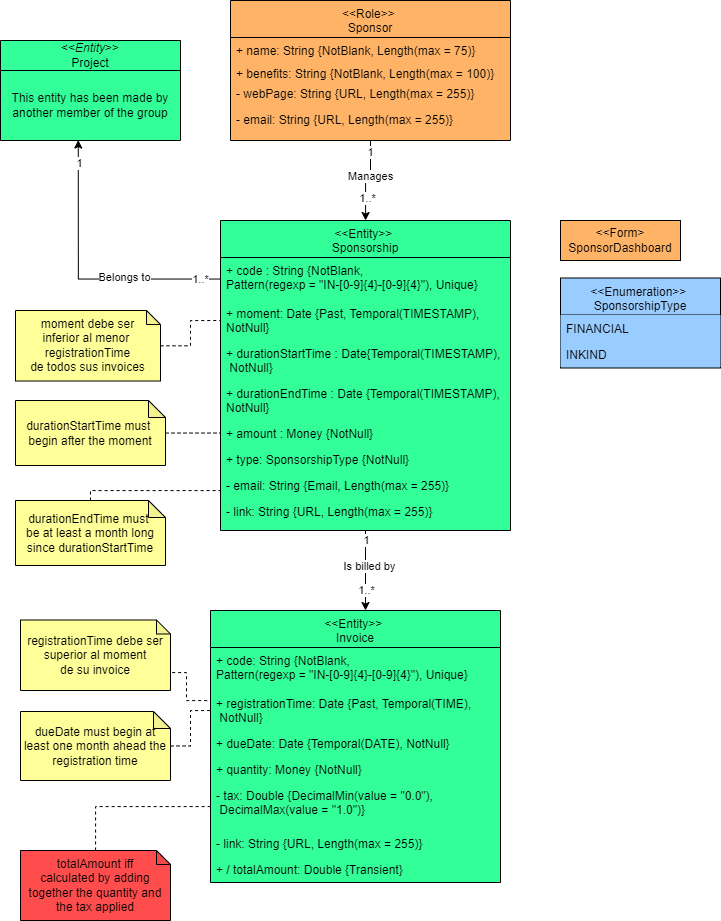

The diagram above was exported from draw.io. Its source (the exported page's mxGraphModel, read from the mxfile embedded in the PNG):
<mxGraphModel dx="1222" dy="717" grid="1" gridSize="10" guides="1" tooltips="1" connect="1" arrows="1" fold="1" page="1" pageScale="1" pageWidth="827" pageHeight="1169" math="0" shadow="0">
  <root>
    <mxCell id="0" />
    <mxCell id="1" parent="0" />
    <mxCell id="op-oHIoGy_A2lfkqKCbY-1" style="edgeStyle=orthogonalEdgeStyle;rounded=0;orthogonalLoop=1;jettySize=auto;html=1;entryX=0.5;entryY=0;entryDx=0;entryDy=0;" parent="1" edge="1">
      <mxGeometry relative="1" as="geometry">
        <mxPoint x="395" y="620" as="sourcePoint" />
        <mxPoint x="395" y="700" as="targetPoint" />
      </mxGeometry>
    </mxCell>
    <mxCell id="op-oHIoGy_A2lfkqKCbY-2" value="Is billed by" style="edgeLabel;html=1;align=center;verticalAlign=middle;resizable=0;points=[];" parent="op-oHIoGy_A2lfkqKCbY-1" connectable="0" vertex="1">
      <mxGeometry x="0.0058" y="3" relative="1" as="geometry">
        <mxPoint y="-5" as="offset" />
      </mxGeometry>
    </mxCell>
    <mxCell id="op-oHIoGy_A2lfkqKCbY-3" value="1" style="edgeLabel;html=1;align=center;verticalAlign=middle;resizable=0;points=[];" parent="op-oHIoGy_A2lfkqKCbY-1" connectable="0" vertex="1">
      <mxGeometry x="-0.8095" y="-1" relative="1" as="geometry">
        <mxPoint x="1" y="2" as="offset" />
      </mxGeometry>
    </mxCell>
    <mxCell id="op-oHIoGy_A2lfkqKCbY-4" value="1..*" style="edgeLabel;html=1;align=center;verticalAlign=middle;resizable=0;points=[];" parent="op-oHIoGy_A2lfkqKCbY-1" connectable="0" vertex="1">
      <mxGeometry x="0.6097" relative="1" as="geometry">
        <mxPoint y="-5" as="offset" />
      </mxGeometry>
    </mxCell>
    <mxCell id="tr2P4VPGkL1iXH3Itj-E-1" value="&lt;&lt;Enumeration&gt;&gt; &#10;SponsorshipType" style="swimlane;fontStyle=0;align=center;verticalAlign=top;childLayout=stackLayout;horizontal=1;startSize=37;horizontalStack=0;resizeParent=1;resizeLast=0;collapsible=1;marginBottom=0;rounded=0;shadow=0;strokeWidth=1;fillColor=#99CCFF;swimlaneFillColor=#99CCFF;" parent="1" vertex="1">
      <mxGeometry x="590" y="367.5" width="160" height="90" as="geometry">
        <mxRectangle x="130" y="380" width="160" height="26" as="alternateBounds" />
      </mxGeometry>
    </mxCell>
    <mxCell id="tr2P4VPGkL1iXH3Itj-E-2" value="FINANCIAL" style="text;align=left;verticalAlign=top;spacingLeft=4;spacingRight=4;overflow=hidden;rotatable=0;points=[[0,0.5],[1,0.5]];portConstraint=eastwest;fillColor=#99CCFF;" parent="tr2P4VPGkL1iXH3Itj-E-1" vertex="1">
      <mxGeometry y="37" width="160" height="26" as="geometry" />
    </mxCell>
    <mxCell id="tr2P4VPGkL1iXH3Itj-E-3" value="INKIND" style="text;align=left;verticalAlign=top;spacingLeft=4;spacingRight=4;overflow=hidden;rotatable=0;points=[[0,0.5],[1,0.5]];portConstraint=eastwest;rounded=0;shadow=0;html=0;fillColor=#99CCFF;" parent="tr2P4VPGkL1iXH3Itj-E-1" vertex="1">
      <mxGeometry y="63" width="160" height="26" as="geometry" />
    </mxCell>
    <mxCell id="1XQCUsLCUO74uVEBcGZC-1" value="&amp;lt;&amp;lt;Form&amp;gt;&lt;br&gt;SponsorDashboard" style="rounded=0;whiteSpace=wrap;html=1;fillColor=#FFB366;" parent="1" vertex="1">
      <mxGeometry x="590" y="310" width="120" height="40" as="geometry" />
    </mxCell>
    <mxCell id="R4AYIZn12w6P8J0xoYV6-8" value="" style="edgeStyle=orthogonalEdgeStyle;rounded=0;orthogonalLoop=1;jettySize=auto;html=1;endArrow=none;endFill=0;dashed=1;" parent="1" source="R4AYIZn12w6P8J0xoYV6-3" edge="1">
      <mxGeometry relative="1" as="geometry">
        <mxPoint x="250" y="450" as="targetPoint" />
      </mxGeometry>
    </mxCell>
    <mxCell id="R4AYIZn12w6P8J0xoYV6-3" value="&lt;div&gt;durationStartTime must&amp;nbsp;&lt;/div&gt;&lt;div&gt;&lt;span style=&quot;background-color: initial;&quot;&gt;begin&amp;nbsp;after the moment&lt;/span&gt;&lt;/div&gt;" style="shape=note;whiteSpace=wrap;html=1;backgroundOutline=1;darkOpacity=0.05;size=17;fillColor=#FFFF99;" parent="1" vertex="1">
      <mxGeometry x="45" y="490" width="150" height="65" as="geometry" />
    </mxCell>
    <mxCell id="laLXXhiOxwMT53A3rzLb-10" value="" style="edgeStyle=orthogonalEdgeStyle;rounded=0;orthogonalLoop=1;jettySize=auto;html=1;endArrow=none;endFill=0;dashed=1;" parent="1" source="DMXnH1oTQIcdK_38opGq-1" target="laLXXhiOxwMT53A3rzLb-7" edge="1">
      <mxGeometry relative="1" as="geometry">
        <mxPoint x="200" y="505" as="sourcePoint" />
        <Array as="points">
          <mxPoint x="120" y="580" />
          <mxPoint x="395" y="580" />
        </Array>
      </mxGeometry>
    </mxCell>
    <mxCell id="y60l96dprgGq_X67YhUA-1" value="" style="edgeStyle=orthogonalEdgeStyle;rounded=0;orthogonalLoop=1;jettySize=auto;html=1;startArrow=none;startFill=0;dashed=1;endArrow=none;endFill=0;" parent="1" source="R4AYIZn12w6P8J0xoYV6-12" target="O1TaciqQnMdHA_IYMcNx-3" edge="1">
      <mxGeometry relative="1" as="geometry" />
    </mxCell>
    <mxCell id="R4AYIZn12w6P8J0xoYV6-12" value="&lt;div&gt;dueDate must begin&amp;nbsp;at least one month ahead the registration time&lt;/div&gt;" style="shape=note;whiteSpace=wrap;html=1;backgroundOutline=1;darkOpacity=0.05;size=17;fillColor=#FFFF99;" parent="1" vertex="1">
      <mxGeometry x="50" y="801" width="150" height="69" as="geometry" />
    </mxCell>
    <mxCell id="O1TaciqQnMdHA_IYMcNx-1" value="&lt;&lt;Entity&gt;&gt; &#10;Invoice" style="swimlane;fontStyle=0;align=center;verticalAlign=top;childLayout=stackLayout;horizontal=1;startSize=37;horizontalStack=0;resizeParent=1;resizeLast=0;collapsible=1;marginBottom=0;rounded=0;shadow=0;strokeWidth=1;fillColor=#33FF99;swimlaneFillColor=#33FF99;" parent="1" vertex="1">
      <mxGeometry x="240" y="700" width="290" height="272" as="geometry">
        <mxRectangle x="130" y="380" width="160" height="26" as="alternateBounds" />
      </mxGeometry>
    </mxCell>
    <mxCell id="O1TaciqQnMdHA_IYMcNx-2" value="+ code: String {NotBlank, &#10;Pattern(regexp = &quot;IN-[0-9]{4}-[0-9]{4}&quot;), Unique}" style="text;align=left;verticalAlign=top;spacingLeft=4;spacingRight=4;overflow=hidden;rotatable=0;points=[[0,0.5],[1,0.5]];portConstraint=eastwest;" parent="O1TaciqQnMdHA_IYMcNx-1" vertex="1">
      <mxGeometry y="37" width="290" height="43" as="geometry" />
    </mxCell>
    <mxCell id="O1TaciqQnMdHA_IYMcNx-3" value="+ registrationTime: Date {Past, Temporal(TIME),&#10; NotNull}" style="text;align=left;verticalAlign=top;spacingLeft=4;spacingRight=4;overflow=hidden;rotatable=0;points=[[0,0.5],[1,0.5]];portConstraint=eastwest;rounded=0;shadow=0;html=0;" parent="O1TaciqQnMdHA_IYMcNx-1" vertex="1">
      <mxGeometry y="80" width="290" height="40" as="geometry" />
    </mxCell>
    <mxCell id="O1TaciqQnMdHA_IYMcNx-4" value="+ dueDate: Date {Temporal(DATE), NotNull}" style="text;align=left;verticalAlign=top;spacingLeft=4;spacingRight=4;overflow=hidden;rotatable=0;points=[[0,0.5],[1,0.5]];portConstraint=eastwest;rounded=0;shadow=0;html=0;" parent="O1TaciqQnMdHA_IYMcNx-1" vertex="1">
      <mxGeometry y="120" width="290" height="26" as="geometry" />
    </mxCell>
    <mxCell id="O1TaciqQnMdHA_IYMcNx-5" value="+ quantity: Money {NotNull}" style="text;align=left;verticalAlign=top;spacingLeft=4;spacingRight=4;overflow=hidden;rotatable=0;points=[[0,0.5],[1,0.5]];portConstraint=eastwest;rounded=0;shadow=0;html=0;" parent="O1TaciqQnMdHA_IYMcNx-1" vertex="1">
      <mxGeometry y="146" width="290" height="26" as="geometry" />
    </mxCell>
    <mxCell id="O1TaciqQnMdHA_IYMcNx-6" value="- tax: Double {DecimalMin(value = &quot;0.0&quot;),&#10; DecimalMax(value = &quot;1.0&quot;)}" style="text;align=left;verticalAlign=top;spacingLeft=4;spacingRight=4;overflow=hidden;rotatable=0;points=[[0,0.5],[1,0.5]];portConstraint=eastwest;rounded=0;shadow=0;html=0;" parent="O1TaciqQnMdHA_IYMcNx-1" vertex="1">
      <mxGeometry y="172" width="290" height="48" as="geometry" />
    </mxCell>
    <mxCell id="O1TaciqQnMdHA_IYMcNx-7" value="- link: String {URL, Length(max = 255)}" style="text;align=left;verticalAlign=top;spacingLeft=4;spacingRight=4;overflow=hidden;rotatable=0;points=[[0,0.5],[1,0.5]];portConstraint=eastwest;rounded=0;shadow=0;html=0;" parent="O1TaciqQnMdHA_IYMcNx-1" vertex="1">
      <mxGeometry y="220" width="290" height="26" as="geometry" />
    </mxCell>
    <mxCell id="O1TaciqQnMdHA_IYMcNx-8" value="+ / totalAmount: Double {Transient}" style="text;align=left;verticalAlign=top;spacingLeft=4;spacingRight=4;overflow=hidden;rotatable=0;points=[[0,0.5],[1,0.5]];portConstraint=eastwest;rounded=0;shadow=0;html=0;" parent="O1TaciqQnMdHA_IYMcNx-1" vertex="1">
      <mxGeometry y="246" width="290" height="26" as="geometry" />
    </mxCell>
    <mxCell id="laLXXhiOxwMT53A3rzLb-1" value="&lt;&lt;Entity&gt;&gt; &#10;Sponsorship" style="swimlane;fontStyle=0;align=center;verticalAlign=top;childLayout=stackLayout;horizontal=1;startSize=37;horizontalStack=0;resizeParent=1;resizeLast=0;collapsible=1;marginBottom=0;rounded=0;shadow=0;strokeWidth=1;swimlaneFillColor=#33FF99;fillColor=#33FF99;" parent="1" vertex="1">
      <mxGeometry x="250" y="310" width="290" height="310" as="geometry">
        <mxRectangle x="130" y="380" width="160" height="26" as="alternateBounds" />
      </mxGeometry>
    </mxCell>
    <mxCell id="laLXXhiOxwMT53A3rzLb-2" value="+ code : String {NotBlank, &#10;Pattern(regexp = &quot;IN-[0-9]{4}-[0-9]{4}&quot;), Unique}" style="text;align=left;verticalAlign=top;spacingLeft=4;spacingRight=4;overflow=hidden;rotatable=0;points=[[0,0.5],[1,0.5]];portConstraint=eastwest;" parent="laLXXhiOxwMT53A3rzLb-1" vertex="1">
      <mxGeometry y="37" width="290" height="43" as="geometry" />
    </mxCell>
    <mxCell id="laLXXhiOxwMT53A3rzLb-3" value="+ moment: Date {Past, Temporal(TIMESTAMP), &#10;NotNull}" style="text;align=left;verticalAlign=top;spacingLeft=4;spacingRight=4;overflow=hidden;rotatable=0;points=[[0,0.5],[1,0.5]];portConstraint=eastwest;rounded=0;shadow=0;html=0;" parent="laLXXhiOxwMT53A3rzLb-1" vertex="1">
      <mxGeometry y="80" width="290" height="40" as="geometry" />
    </mxCell>
    <mxCell id="laLXXhiOxwMT53A3rzLb-4" value="+ durationStartTime : Date{Temporal(TIMESTAMP),&#10; NotNull}" style="text;align=left;verticalAlign=top;spacingLeft=4;spacingRight=4;overflow=hidden;rotatable=0;points=[[0,0.5],[1,0.5]];portConstraint=eastwest;rounded=0;shadow=0;html=0;" parent="laLXXhiOxwMT53A3rzLb-1" vertex="1">
      <mxGeometry y="120" width="290" height="40" as="geometry" />
    </mxCell>
    <mxCell id="laLXXhiOxwMT53A3rzLb-5" value="+ durationEndTime : Date {Temporal(TIMESTAMP),&#10;NotNull}" style="text;align=left;verticalAlign=top;spacingLeft=4;spacingRight=4;overflow=hidden;rotatable=0;points=[[0,0.5],[1,0.5]];portConstraint=eastwest;rounded=0;shadow=0;html=0;" parent="laLXXhiOxwMT53A3rzLb-1" vertex="1">
      <mxGeometry y="160" width="290" height="40" as="geometry" />
    </mxCell>
    <mxCell id="laLXXhiOxwMT53A3rzLb-6" value="+ amount : Money {NotNull}" style="text;align=left;verticalAlign=top;spacingLeft=4;spacingRight=4;overflow=hidden;rotatable=0;points=[[0,0.5],[1,0.5]];portConstraint=eastwest;rounded=0;shadow=0;html=0;" parent="laLXXhiOxwMT53A3rzLb-1" vertex="1">
      <mxGeometry y="200" width="290" height="26" as="geometry" />
    </mxCell>
    <mxCell id="laLXXhiOxwMT53A3rzLb-7" value="+ type: SponsorshipType {NotNull}" style="text;align=left;verticalAlign=top;spacingLeft=4;spacingRight=4;overflow=hidden;rotatable=0;points=[[0,0.5],[1,0.5]];portConstraint=eastwest;rounded=0;shadow=0;html=0;" parent="laLXXhiOxwMT53A3rzLb-1" vertex="1">
      <mxGeometry y="226" width="290" height="26" as="geometry" />
    </mxCell>
    <mxCell id="laLXXhiOxwMT53A3rzLb-8" value="- email: String {Email, Length(max = 255)}" style="text;align=left;verticalAlign=top;spacingLeft=4;spacingRight=4;overflow=hidden;rotatable=0;points=[[0,0.5],[1,0.5]];portConstraint=eastwest;rounded=0;shadow=0;html=0;" parent="laLXXhiOxwMT53A3rzLb-1" vertex="1">
      <mxGeometry y="252" width="290" height="26" as="geometry" />
    </mxCell>
    <mxCell id="laLXXhiOxwMT53A3rzLb-9" value="- link: String {URL, Length(max = 255)}" style="text;align=left;verticalAlign=top;spacingLeft=4;spacingRight=4;overflow=hidden;rotatable=0;points=[[0,0.5],[1,0.5]];portConstraint=eastwest;rounded=0;shadow=0;html=0;" parent="laLXXhiOxwMT53A3rzLb-1" vertex="1">
      <mxGeometry y="278" width="290" height="26" as="geometry" />
    </mxCell>
    <mxCell id="Khg6mZnxfe8Zy7Pv6noW-1" value="" style="edgeStyle=orthogonalEdgeStyle;rounded=0;orthogonalLoop=1;jettySize=auto;html=1;" parent="1" source="0yOE05zhRg5KOKs6TLZY-1" target="laLXXhiOxwMT53A3rzLb-1" edge="1">
      <mxGeometry relative="1" as="geometry" />
    </mxCell>
    <mxCell id="Khg6mZnxfe8Zy7Pv6noW-2" value="1" style="edgeLabel;html=1;align=center;verticalAlign=middle;resizable=0;points=[];" parent="Khg6mZnxfe8Zy7Pv6noW-1" connectable="0" vertex="1">
      <mxGeometry x="-0.7527" y="-1" relative="1" as="geometry">
        <mxPoint as="offset" />
      </mxGeometry>
    </mxCell>
    <mxCell id="Khg6mZnxfe8Zy7Pv6noW-3" value="1..*" style="edgeLabel;html=1;align=center;verticalAlign=middle;resizable=0;points=[];" parent="Khg6mZnxfe8Zy7Pv6noW-1" connectable="0" vertex="1">
      <mxGeometry x="0.4836" y="1" relative="1" as="geometry">
        <mxPoint y="-1" as="offset" />
      </mxGeometry>
    </mxCell>
    <mxCell id="Khg6mZnxfe8Zy7Pv6noW-4" value="Manages" style="edgeLabel;html=1;align=center;verticalAlign=middle;resizable=0;points=[];" parent="Khg6mZnxfe8Zy7Pv6noW-1" connectable="0" vertex="1">
      <mxGeometry x="-0.079" y="-3" relative="1" as="geometry">
        <mxPoint x="2" y="-3" as="offset" />
      </mxGeometry>
    </mxCell>
    <mxCell id="0yOE05zhRg5KOKs6TLZY-1" value="&lt;&lt;Role&gt;&gt; &#10;Sponsor" style="swimlane;fontStyle=0;align=center;verticalAlign=top;childLayout=stackLayout;horizontal=1;startSize=37;horizontalStack=0;resizeParent=1;resizeLast=0;collapsible=1;marginBottom=0;rounded=0;shadow=0;strokeWidth=1;fillColor=#FFB366;swimlaneFillColor=#FFB366;" parent="1" vertex="1">
      <mxGeometry x="260" y="90" width="280" height="140" as="geometry">
        <mxRectangle x="130" y="380" width="160" height="26" as="alternateBounds" />
      </mxGeometry>
    </mxCell>
    <mxCell id="0yOE05zhRg5KOKs6TLZY-2" value="+ name: String {NotBlank, Length(max = 75)}" style="text;align=left;verticalAlign=top;spacingLeft=4;spacingRight=4;overflow=hidden;rotatable=0;points=[[0,0.5],[1,0.5]];portConstraint=eastwest;" parent="0yOE05zhRg5KOKs6TLZY-1" vertex="1">
      <mxGeometry y="37" width="280" height="23" as="geometry" />
    </mxCell>
    <mxCell id="0yOE05zhRg5KOKs6TLZY-3" value="+ benefits: String {NotBlank, Length(max = 100)}" style="text;align=left;verticalAlign=top;spacingLeft=4;spacingRight=4;overflow=hidden;rotatable=0;points=[[0,0.5],[1,0.5]];portConstraint=eastwest;rounded=0;shadow=0;html=0;" parent="0yOE05zhRg5KOKs6TLZY-1" vertex="1">
      <mxGeometry y="60" width="280" height="20" as="geometry" />
    </mxCell>
    <mxCell id="0yOE05zhRg5KOKs6TLZY-4" value="- webPage: String {URL, Length(max = 255)}" style="text;align=left;verticalAlign=top;spacingLeft=4;spacingRight=4;overflow=hidden;rotatable=0;points=[[0,0.5],[1,0.5]];portConstraint=eastwest;rounded=0;shadow=0;html=0;" parent="0yOE05zhRg5KOKs6TLZY-1" vertex="1">
      <mxGeometry y="80" width="280" height="26" as="geometry" />
    </mxCell>
    <mxCell id="0yOE05zhRg5KOKs6TLZY-5" value="- email: String {URL, Length(max = 255)}" style="text;align=left;verticalAlign=top;spacingLeft=4;spacingRight=4;overflow=hidden;rotatable=0;points=[[0,0.5],[1,0.5]];portConstraint=eastwest;rounded=0;shadow=0;html=0;" parent="0yOE05zhRg5KOKs6TLZY-1" vertex="1">
      <mxGeometry y="106" width="280" height="26" as="geometry" />
    </mxCell>
    <mxCell id="DMXnH1oTQIcdK_38opGq-1" value="&lt;div&gt;durationEndTime must&amp;nbsp;&lt;/div&gt;&lt;div&gt;be at least a month long since durationStartTime&lt;/div&gt;" style="shape=note;whiteSpace=wrap;html=1;backgroundOutline=1;darkOpacity=0.05;size=17;fillColor=#FFFF99;" parent="1" vertex="1">
      <mxGeometry x="45" y="590" width="150" height="65" as="geometry" />
    </mxCell>
    <mxCell id="y60l96dprgGq_X67YhUA-2" value="" style="edgeStyle=orthogonalEdgeStyle;rounded=0;orthogonalLoop=1;jettySize=auto;html=1;dashed=1;endArrow=none;endFill=0;" parent="1" source="6K1HI_wZTkeg1wrr35D8-1" target="O1TaciqQnMdHA_IYMcNx-6" edge="1">
      <mxGeometry relative="1" as="geometry" />
    </mxCell>
    <mxCell id="6K1HI_wZTkeg1wrr35D8-1" value="&lt;div&gt;&lt;span style=&quot;text-align: left; text-wrap: nowrap; background-color: initial;&quot;&gt;totalAmount&amp;nbsp;&lt;/span&gt;iff&lt;/div&gt;&lt;div&gt;calculated by adding together the quantity and the tax applied&lt;br&gt;&lt;/div&gt;" style="shape=note;whiteSpace=wrap;html=1;backgroundOutline=1;darkOpacity=0.05;size=14;fillColor=#FF4D4D;strokeColor=#000000;" parent="1" vertex="1">
      <mxGeometry x="50" y="940" width="150" height="70" as="geometry" />
    </mxCell>
    <mxCell id="ZFZtj8UloEtVNvhefYcX-1" value="&amp;lt;&amp;lt;&lt;i&gt;Entity&lt;/i&gt;&amp;gt;&amp;gt;&lt;div&gt;Project&lt;/div&gt;" style="swimlane;fontStyle=0;childLayout=stackLayout;horizontal=1;startSize=30;horizontalStack=0;resizeParent=1;resizeParentMax=0;resizeLast=0;collapsible=1;marginBottom=0;whiteSpace=wrap;html=1;swimlaneFillColor=#33FF99;fillColor=#33FF99;" parent="1" vertex="1">
      <mxGeometry x="30" y="130" width="180" height="100" as="geometry" />
    </mxCell>
    <mxCell id="ZFZtj8UloEtVNvhefYcX-2" value="This entity has been made by another member of the group" style="text;html=1;align=center;verticalAlign=middle;whiteSpace=wrap;rounded=0;" parent="ZFZtj8UloEtVNvhefYcX-1" vertex="1">
      <mxGeometry y="30" width="180" height="70" as="geometry" />
    </mxCell>
    <mxCell id="sOFtC06OMwwZ8-nNNefU-1" style="edgeStyle=orthogonalEdgeStyle;rounded=0;orthogonalLoop=1;jettySize=auto;html=1;entryX=0.5;entryY=1;entryDx=0;entryDy=0;" parent="1" source="laLXXhiOxwMT53A3rzLb-2" edge="1">
      <mxGeometry relative="1" as="geometry" />
    </mxCell>
    <mxCell id="sOFtC06OMwwZ8-nNNefU-2" value="Belongs to" style="edgeLabel;html=1;align=center;verticalAlign=middle;resizable=0;points=[];" parent="sOFtC06OMwwZ8-nNNefU-1" vertex="1" connectable="0">
      <mxGeometry x="-0.3544" y="3" relative="1" as="geometry">
        <mxPoint as="offset" />
      </mxGeometry>
    </mxCell>
    <mxCell id="sOFtC06OMwwZ8-nNNefU-3" value="1..*" style="edgeLabel;html=1;align=center;verticalAlign=middle;resizable=0;points=[];" parent="sOFtC06OMwwZ8-nNNefU-1" vertex="1" connectable="0">
      <mxGeometry x="-0.8985" relative="1" as="geometry">
        <mxPoint as="offset" />
      </mxGeometry>
    </mxCell>
    <mxCell id="sOFtC06OMwwZ8-nNNefU-4" value="1" style="edgeLabel;html=1;align=center;verticalAlign=middle;resizable=0;points=[];" parent="sOFtC06OMwwZ8-nNNefU-1" vertex="1" connectable="0">
      <mxGeometry x="0.8418" y="1" relative="1" as="geometry">
        <mxPoint as="offset" />
      </mxGeometry>
    </mxCell>
    <mxCell id="sOFtC06OMwwZ8-nNNefU-5" style="edgeStyle=orthogonalEdgeStyle;rounded=0;orthogonalLoop=1;jettySize=auto;html=1;entryX=0.432;entryY=0.993;entryDx=0;entryDy=0;entryPerimeter=0;" parent="1" source="laLXXhiOxwMT53A3rzLb-2" target="ZFZtj8UloEtVNvhefYcX-2" edge="1">
      <mxGeometry relative="1" as="geometry" />
    </mxCell>
    <mxCell id="sOFtC06OMwwZ8-nNNefU-6" value="Belongs to" style="edgeLabel;html=1;align=center;verticalAlign=middle;resizable=0;points=[];" parent="sOFtC06OMwwZ8-nNNefU-5" vertex="1" connectable="0">
      <mxGeometry x="-0.3209" y="-2" relative="1" as="geometry">
        <mxPoint x="-1" as="offset" />
      </mxGeometry>
    </mxCell>
    <mxCell id="sOFtC06OMwwZ8-nNNefU-7" value="1" style="edgeLabel;html=1;align=center;verticalAlign=middle;resizable=0;points=[];" parent="sOFtC06OMwwZ8-nNNefU-5" vertex="1" connectable="0">
      <mxGeometry x="0.8401" relative="1" as="geometry">
        <mxPoint as="offset" />
      </mxGeometry>
    </mxCell>
    <mxCell id="sOFtC06OMwwZ8-nNNefU-8" value="1..*" style="edgeLabel;html=1;align=center;verticalAlign=middle;resizable=0;points=[];" parent="sOFtC06OMwwZ8-nNNefU-5" vertex="1" connectable="0">
      <mxGeometry x="-0.8631" relative="1" as="geometry">
        <mxPoint x="-1" as="offset" />
      </mxGeometry>
    </mxCell>
    <mxCell id="Tk9V3Pm0L7QdskUGrZ6J-1" style="edgeStyle=orthogonalEdgeStyle;rounded=0;orthogonalLoop=1;jettySize=auto;html=1;entryX=0;entryY=0.5;entryDx=0;entryDy=0;dashed=1;endArrow=none;endFill=0;" parent="1" source="bds1VU1QdRf58aaQICCJ-1" target="laLXXhiOxwMT53A3rzLb-3" edge="1">
      <mxGeometry relative="1" as="geometry" />
    </mxCell>
    <mxCell id="bds1VU1QdRf58aaQICCJ-1" value="&lt;div&gt;&lt;span style=&quot;text-align: left; text-wrap: nowrap; background-color: initial;&quot;&gt;moment debe ser&lt;/span&gt;&lt;/div&gt;&lt;div&gt;&lt;span style=&quot;text-align: left; text-wrap: nowrap; background-color: initial;&quot;&gt;inferior al menor&amp;nbsp;&lt;/span&gt;&lt;/div&gt;&lt;div&gt;&lt;span style=&quot;text-align: left; text-wrap: nowrap; background-color: initial;&quot;&gt;registrationTime&lt;/span&gt;&lt;/div&gt;&lt;div&gt;&lt;span style=&quot;text-align: left; text-wrap: nowrap; background-color: initial;&quot;&gt;de todos sus invoices&lt;/span&gt;&lt;/div&gt;" style="shape=note;whiteSpace=wrap;html=1;backgroundOutline=1;darkOpacity=0.05;size=14;fillColor=#FFFF99;strokeColor=default;" parent="1" vertex="1">
      <mxGeometry x="45" y="400" width="145" height="70.5" as="geometry" />
    </mxCell>
    <mxCell id="sODofThAETel02VWHPEZ-3" style="edgeStyle=orthogonalEdgeStyle;rounded=0;orthogonalLoop=1;jettySize=auto;html=1;exitX=0;exitY=0;exitDx=150;exitDy=42.25;exitPerimeter=0;entryX=0;entryY=0.5;entryDx=0;entryDy=0;dashed=1;endArrow=none;endFill=0;" parent="1" source="sODofThAETel02VWHPEZ-1" target="O1TaciqQnMdHA_IYMcNx-3" edge="1">
      <mxGeometry relative="1" as="geometry">
        <Array as="points">
          <mxPoint x="216" y="762" />
          <mxPoint x="216" y="790" />
          <mxPoint x="240" y="790" />
        </Array>
      </mxGeometry>
    </mxCell>
    <mxCell id="sODofThAETel02VWHPEZ-1" value="&lt;div&gt;&lt;span style=&quot;text-align: left; text-wrap: nowrap; background-color: initial;&quot;&gt;registrationTime&amp;nbsp;&lt;/span&gt;&lt;span style=&quot;text-align: left; text-wrap: nowrap; background-color: initial;&quot;&gt;debe ser&lt;/span&gt;&lt;/div&gt;&lt;div&gt;&lt;span style=&quot;text-align: left; text-wrap: nowrap; background-color: initial;&quot;&gt;superior al moment&lt;/span&gt;&lt;/div&gt;&lt;div&gt;&lt;span style=&quot;text-align: left; text-wrap: nowrap; background-color: initial;&quot;&gt;de su invoice&lt;/span&gt;&lt;/div&gt;" style="shape=note;whiteSpace=wrap;html=1;backgroundOutline=1;darkOpacity=0.05;size=14;fillColor=#FFFF99;" parent="1" vertex="1">
      <mxGeometry x="50" y="709.5" width="150" height="70.5" as="geometry" />
    </mxCell>
  </root>
</mxGraphModel>